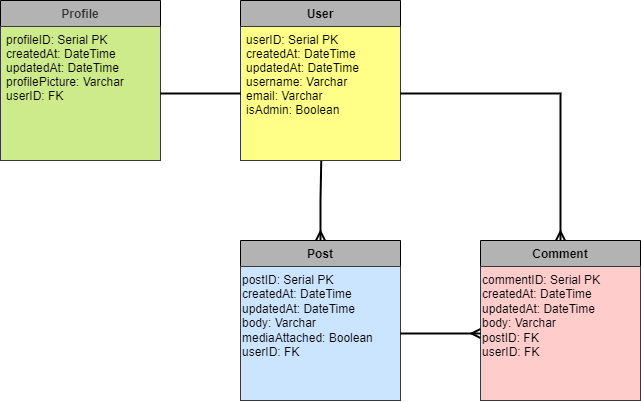

The diagram above was exported from draw.io. Its source (the exported page's mxGraphModel, read from the mxfile embedded in the PNG):
<mxGraphModel dx="1161" dy="638" grid="1" gridSize="10" guides="1" tooltips="1" connect="1" arrows="1" fold="1" page="1" pageScale="1" pageWidth="827" pageHeight="1169" math="0" shadow="0">
  <root>
    <mxCell id="WIyWlLk6GJQsqaUBKTNV-0" />
    <mxCell id="WIyWlLk6GJQsqaUBKTNV-1" parent="WIyWlLk6GJQsqaUBKTNV-0" />
    <mxCell id="zkfFHV4jXpPFQw0GAbJ--0" value="Profile" style="swimlane;fontStyle=1;align=center;verticalAlign=top;childLayout=stackLayout;horizontal=1;startSize=26;horizontalStack=0;resizeParent=1;resizeLast=0;collapsible=1;marginBottom=0;rounded=0;shadow=0;strokeWidth=1;fillColor=#B3B3B3;strokeColor=#000000;fontColor=#333333;" parent="WIyWlLk6GJQsqaUBKTNV-1" vertex="1">
      <mxGeometry x="80" y="80" width="160" height="160" as="geometry">
        <mxRectangle x="230" y="140" width="160" height="26" as="alternateBounds" />
      </mxGeometry>
    </mxCell>
    <mxCell id="zkfFHV4jXpPFQw0GAbJ--1" value="profileID: Serial PK&#10;createdAt: DateTime&#10;updatedAt: DateTime&#10;profilePicture: Varchar&#10;userID: FK" style="text;align=left;verticalAlign=top;spacingLeft=4;spacingRight=4;overflow=hidden;rotatable=0;points=[[0,0.5],[1,0.5]];portConstraint=eastwest;fillColor=#cdeb8b;strokeColor=#36393d;" parent="zkfFHV4jXpPFQw0GAbJ--0" vertex="1">
      <mxGeometry y="26" width="160" height="134" as="geometry" />
    </mxCell>
    <mxCell id="zkfFHV4jXpPFQw0GAbJ--6" value="Comment" style="swimlane;fontStyle=1;align=center;verticalAlign=top;childLayout=stackLayout;horizontal=1;startSize=26;horizontalStack=0;resizeParent=1;resizeLast=0;collapsible=1;marginBottom=0;rounded=0;shadow=0;strokeWidth=1;fillColor=#B3B3B3;" parent="WIyWlLk6GJQsqaUBKTNV-1" vertex="1">
      <mxGeometry x="560" y="320" width="160" height="160" as="geometry">
        <mxRectangle x="130" y="380" width="160" height="26" as="alternateBounds" />
      </mxGeometry>
    </mxCell>
    <mxCell id="GqlnX_DIjN923f62Fa5T-2" value="&lt;span style=&quot;font-family: Helvetica; font-size: 12px; font-style: normal; font-variant-ligatures: normal; font-variant-caps: normal; font-weight: 400; letter-spacing: normal; orphans: 2; text-align: left; text-indent: 0px; text-transform: none; widows: 2; word-spacing: 0px; -webkit-text-stroke-width: 0px; text-decoration-thickness: initial; text-decoration-style: initial; text-decoration-color: initial; float: none; display: inline !important;&quot;&gt;commentID: Serial PK&lt;/span&gt;&lt;br style=&quot;border-color: rgb(0, 0, 0); padding: 0px; margin: 0px; font-family: Helvetica; font-size: 12px; font-style: normal; font-variant-ligatures: normal; font-variant-caps: normal; font-weight: 400; letter-spacing: normal; orphans: 2; text-align: left; text-indent: 0px; text-transform: none; widows: 2; word-spacing: 0px; -webkit-text-stroke-width: 0px; text-decoration-thickness: initial; text-decoration-style: initial; text-decoration-color: initial;&quot;&gt;&lt;span style=&quot;font-family: Helvetica; font-size: 12px; font-style: normal; font-variant-ligatures: normal; font-variant-caps: normal; font-weight: 400; letter-spacing: normal; orphans: 2; text-align: left; text-indent: 0px; text-transform: none; widows: 2; word-spacing: 0px; -webkit-text-stroke-width: 0px; text-decoration-thickness: initial; text-decoration-style: initial; text-decoration-color: initial; float: none; display: inline !important;&quot;&gt;createdAt: DateTime&lt;/span&gt;&lt;br style=&quot;border-color: rgb(0, 0, 0); padding: 0px; margin: 0px; font-family: Helvetica; font-size: 12px; font-style: normal; font-variant-ligatures: normal; font-variant-caps: normal; font-weight: 400; letter-spacing: normal; orphans: 2; text-align: left; text-indent: 0px; text-transform: none; widows: 2; word-spacing: 0px; -webkit-text-stroke-width: 0px; text-decoration-thickness: initial; text-decoration-style: initial; text-decoration-color: initial;&quot;&gt;&lt;span style=&quot;font-family: Helvetica; font-size: 12px; font-style: normal; font-variant-ligatures: normal; font-variant-caps: normal; font-weight: 400; letter-spacing: normal; orphans: 2; text-align: left; text-indent: 0px; text-transform: none; widows: 2; word-spacing: 0px; -webkit-text-stroke-width: 0px; text-decoration-thickness: initial; text-decoration-style: initial; text-decoration-color: initial; float: none; display: inline !important;&quot;&gt;updatedAt: DateTime&lt;br&gt;body: Varchar&lt;br&gt;postID: FK&lt;br&gt;userID: FK&lt;br&gt;&lt;/span&gt;" style="text;whiteSpace=wrap;html=1;fillColor=#ffcccc;strokeColor=#36393d;" vertex="1" parent="zkfFHV4jXpPFQw0GAbJ--6">
      <mxGeometry y="26" width="160" height="134" as="geometry" />
    </mxCell>
    <mxCell id="GqlnX_DIjN923f62Fa5T-4" style="edgeStyle=orthogonalEdgeStyle;rounded=0;orthogonalLoop=1;jettySize=auto;html=1;entryX=0.504;entryY=1.002;entryDx=0;entryDy=0;entryPerimeter=0;fontColor=#000000;endArrow=none;endFill=0;startArrow=ERmany;startFill=0;strokeWidth=2;" edge="1" parent="WIyWlLk6GJQsqaUBKTNV-1" source="zkfFHV4jXpPFQw0GAbJ--13" target="zkfFHV4jXpPFQw0GAbJ--18">
      <mxGeometry relative="1" as="geometry" />
    </mxCell>
    <mxCell id="zkfFHV4jXpPFQw0GAbJ--13" value="Post" style="swimlane;fontStyle=1;align=center;verticalAlign=top;childLayout=stackLayout;horizontal=1;startSize=26;horizontalStack=0;resizeParent=1;resizeLast=0;collapsible=1;marginBottom=0;rounded=0;shadow=0;strokeWidth=1;fillColor=#B3B3B3;" parent="WIyWlLk6GJQsqaUBKTNV-1" vertex="1">
      <mxGeometry x="320" y="320" width="160" height="160" as="geometry">
        <mxRectangle x="340" y="380" width="170" height="26" as="alternateBounds" />
      </mxGeometry>
    </mxCell>
    <mxCell id="GqlnX_DIjN923f62Fa5T-1" value="&lt;span style=&quot;font-family: Helvetica; font-size: 12px; font-style: normal; font-variant-ligatures: normal; font-variant-caps: normal; font-weight: 400; letter-spacing: normal; orphans: 2; text-align: left; text-indent: 0px; text-transform: none; widows: 2; word-spacing: 0px; -webkit-text-stroke-width: 0px; text-decoration-thickness: initial; text-decoration-style: initial; text-decoration-color: initial; float: none; display: inline !important;&quot;&gt;postID: Serial PK&lt;/span&gt;&lt;br style=&quot;border-color: rgb(0, 0, 0); padding: 0px; margin: 0px; font-family: Helvetica; font-size: 12px; font-style: normal; font-variant-ligatures: normal; font-variant-caps: normal; font-weight: 400; letter-spacing: normal; orphans: 2; text-align: left; text-indent: 0px; text-transform: none; widows: 2; word-spacing: 0px; -webkit-text-stroke-width: 0px; text-decoration-thickness: initial; text-decoration-style: initial; text-decoration-color: initial;&quot;&gt;&lt;span style=&quot;font-family: Helvetica; font-size: 12px; font-style: normal; font-variant-ligatures: normal; font-variant-caps: normal; font-weight: 400; letter-spacing: normal; orphans: 2; text-align: left; text-indent: 0px; text-transform: none; widows: 2; word-spacing: 0px; -webkit-text-stroke-width: 0px; text-decoration-thickness: initial; text-decoration-style: initial; text-decoration-color: initial; float: none; display: inline !important;&quot;&gt;createdAt: DateTime&lt;/span&gt;&lt;br style=&quot;border-color: rgb(0, 0, 0); padding: 0px; margin: 0px; font-family: Helvetica; font-size: 12px; font-style: normal; font-variant-ligatures: normal; font-variant-caps: normal; font-weight: 400; letter-spacing: normal; orphans: 2; text-align: left; text-indent: 0px; text-transform: none; widows: 2; word-spacing: 0px; -webkit-text-stroke-width: 0px; text-decoration-thickness: initial; text-decoration-style: initial; text-decoration-color: initial;&quot;&gt;&lt;span style=&quot;font-family: Helvetica; font-size: 12px; font-style: normal; font-variant-ligatures: normal; font-variant-caps: normal; font-weight: 400; letter-spacing: normal; orphans: 2; text-align: left; text-indent: 0px; text-transform: none; widows: 2; word-spacing: 0px; -webkit-text-stroke-width: 0px; text-decoration-thickness: initial; text-decoration-style: initial; text-decoration-color: initial; float: none; display: inline !important;&quot;&gt;updatedAt: DateTime&lt;br&gt;body: Varchar&lt;br&gt;mediaAttached: Boolean&lt;br&gt;userID: FK&lt;br&gt;&lt;/span&gt;" style="text;whiteSpace=wrap;html=1;fillColor=#cce5ff;strokeColor=#36393d;" vertex="1" parent="zkfFHV4jXpPFQw0GAbJ--13">
      <mxGeometry y="26" width="160" height="134" as="geometry" />
    </mxCell>
    <mxCell id="zkfFHV4jXpPFQw0GAbJ--17" value="User" style="swimlane;fontStyle=1;align=center;verticalAlign=top;childLayout=stackLayout;horizontal=1;startSize=26;horizontalStack=0;resizeParent=1;resizeLast=0;collapsible=1;marginBottom=0;rounded=0;shadow=0;strokeWidth=1;fillColor=#B3B3B3;" parent="WIyWlLk6GJQsqaUBKTNV-1" vertex="1">
      <mxGeometry x="320" y="80" width="160" height="160" as="geometry">
        <mxRectangle x="550" y="140" width="160" height="26" as="alternateBounds" />
      </mxGeometry>
    </mxCell>
    <mxCell id="zkfFHV4jXpPFQw0GAbJ--18" value="userID: Serial PK&#10;createdAt: DateTime&#10;updatedAt: DateTime&#10;username: Varchar&#10;email: Varchar&#10;isAdmin: Boolean" style="text;align=left;verticalAlign=top;spacingLeft=4;spacingRight=4;overflow=hidden;rotatable=0;points=[[0,0.5],[1,0.5]];portConstraint=eastwest;fillColor=#ffff88;strokeColor=#36393d;" parent="zkfFHV4jXpPFQw0GAbJ--17" vertex="1">
      <mxGeometry y="26" width="160" height="134" as="geometry" />
    </mxCell>
    <mxCell id="GqlnX_DIjN923f62Fa5T-3" style="edgeStyle=orthogonalEdgeStyle;rounded=0;orthogonalLoop=1;jettySize=auto;html=1;entryX=0;entryY=0.5;entryDx=0;entryDy=0;fontColor=#000000;strokeWidth=2;endArrow=none;endFill=0;" edge="1" parent="WIyWlLk6GJQsqaUBKTNV-1" source="zkfFHV4jXpPFQw0GAbJ--1" target="zkfFHV4jXpPFQw0GAbJ--18">
      <mxGeometry relative="1" as="geometry" />
    </mxCell>
    <mxCell id="GqlnX_DIjN923f62Fa5T-6" style="edgeStyle=orthogonalEdgeStyle;rounded=0;orthogonalLoop=1;jettySize=auto;html=1;entryX=0;entryY=0.5;entryDx=0;entryDy=0;fontColor=#000000;startArrow=none;startFill=0;endArrow=ERmany;endFill=0;strokeWidth=2;" edge="1" parent="WIyWlLk6GJQsqaUBKTNV-1" source="GqlnX_DIjN923f62Fa5T-1" target="GqlnX_DIjN923f62Fa5T-2">
      <mxGeometry relative="1" as="geometry" />
    </mxCell>
    <mxCell id="GqlnX_DIjN923f62Fa5T-7" style="edgeStyle=orthogonalEdgeStyle;rounded=0;orthogonalLoop=1;jettySize=auto;html=1;fontColor=#000000;startArrow=none;startFill=0;endArrow=ERmany;endFill=0;strokeWidth=2;" edge="1" parent="WIyWlLk6GJQsqaUBKTNV-1" source="zkfFHV4jXpPFQw0GAbJ--18" target="zkfFHV4jXpPFQw0GAbJ--6">
      <mxGeometry relative="1" as="geometry" />
    </mxCell>
  </root>
</mxGraphModel>